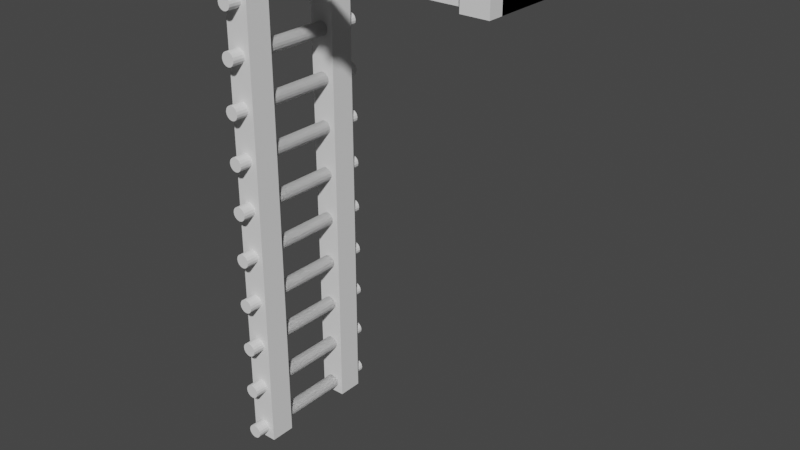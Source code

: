 # Source: staticLadder.blend  (saved by Blender 2.80.75; exported with 4.5.12 LTS)
import bpy
from mathutils import Matrix  # noqa: F401  (used for matrix-valued properties, if any)

bpy.ops.wm.read_factory_settings(use_empty=True)
scene = bpy.context.scene
scene.name = 'Scene'

# ---- collections
col_collection = bpy.data.collections.new('Collection'); scene.collection.children.link(col_collection)

# ---- world
world_world = bpy.data.worlds.new('World'); scene.world = world_world
world_world.use_nodes = True; world_world.node_tree.nodes.clear()
_N = world_world.node_tree.nodes; _L = world_world.node_tree.links
n0 = _N.new('ShaderNodeOutputWorld'); n0.name = 'World Output'; n0.location = (300, 300)
n1 = _N.new('ShaderNodeBackground'); n1.name = 'Background'; n1.location = (10, 300)
n1.inputs[0].default_value = (0.05088, 0.05088, 0.05088, 1.0)
_L.new(n1.outputs[0], n0.inputs[0])
n0.is_active_output = True
world_world.color = (0.05088, 0.05088, 0.05088)
world_world.use_sun_shadow = False
world_world.sun_shadow_jitter_overblur = 0.0

# ---- meshes
me_cube_009 = bpy.data.meshes.new('Cube.009')
me_cube_009.from_pydata([(-0.1667, 0.1492, -1.257), (-0.1971, 0.1492, 0.7146), (-0.1971, 0.2492, -1.285), (-0.1971, 0.2492, 0.7146), (-0.1276, 0.1492, -1.257), (-0.09714, 0.1492, 0.7146), (-0.09714, 0.2492, -1.285), (-0.09714, 0.2492, 0.7146), (-0.1667, 0.1492, -1.218), (-0.1667, 0.1492, -1.067), (-0.1667, 0.1492, -1.028), (-0.1667, 0.1492, -0.8764), (-0.1667, 0.1492, -0.8372), (-0.1667, 0.1492, -0.6859), (-0.1667, 0.1492, -0.6467), (-0.1667, 0.1492, -0.4954), (-0.1667, 0.1492, -0.4563), (-0.1667, 0.1492, -0.305), (-0.1667, 0.1492, -0.2658), (-0.1667, 0.1492, -0.1145), (-0.1667, 0.1492, -0.0753), (-0.1667, 0.1492, 0.076), (-0.1667, 0.1492, 0.1152), (-0.1667, 0.1492, 0.2665), (-0.1667, 0.1492, 0.3057), (-0.1667, 0.1492, 0.457), (-0.1667, 0.1492, 0.4961), (-0.1971, 0.1492, 0.6194), (-0.1971, 0.2492, 0.6194), (-0.1686, 0.2492, 0.6194), (-0.09714, 0.2492, 0.6194), (-0.09714, 0.1492, 0.6194), (-0.1276, 0.1492, 0.4961), (-0.1276, 0.1492, 0.457), (-0.1276, 0.1492, 0.3057), (-0.1276, 0.1492, 0.2665), (-0.1276, 0.1492, 0.1152), (-0.1276, 0.1492, 0.076), (-0.1276, 0.1492, -0.0753), (-0.1276, 0.1492, -0.1145), (-0.1276, 0.1492, -0.2658), (-0.1276, 0.1492, -0.305), (-0.1276, 0.1492, -0.4563), (-0.1276, 0.1492, -0.4954), (-0.1276, 0.1492, -0.6467), (-0.1276, 0.1492, -0.6859), (-0.1276, 0.1492, -0.8372), (-0.1276, 0.1492, -0.8764), (-0.1276, 0.1492, -1.028), (-0.1276, 0.1492, -1.067), (-0.1276, 0.1492, -1.218), (0.9029, 0.2492, 0.7146), (0.9029, 0.1492, 0.7146), (0.9029, 0.2492, 0.6194), (0.9029, 0.1492, 0.6194), (0.8029, 0.1492, 0.6194), (0.7029, 0.1492, 0.6194), (0.6029, 0.1492, 0.6194), (0.465, 0.1492, 0.645), (0.4407, 0.1492, 0.645), (0.2724, 0.1492, 0.6474), (0.2333, 0.1492, 0.6474), (0.07245, 0.1492, 0.6474), (0.03327, 0.1492, 0.6474), (0.03327, 0.1492, 0.6866), (0.07245, 0.1492, 0.6866), (0.2333, 0.1492, 0.6866), (0.2724, 0.1492, 0.6866), (0.4309, 0.1492, 0.6877), (0.4748, 0.1492, 0.6877), (0.6029, 0.1492, 0.7146), (0.7029, 0.1492, 0.7146), (0.8029, 0.1492, 0.7146), (0.8029, 0.2492, 0.7146), (0.9029, 0.2492, 0.7146), (0.9029, 0.1492, 0.7146), (0.8029, 0.1492, 0.7146), (0.8029, 0.2492, 0.7146), (0.9029, -0.3055, 0.7146), (0.9029, -0.3055, 0.6194), (0.8029, -0.3055, 0.7146), (0.8029, -0.3055, 0.6194), (0.6724, 0.1492, 0.6474), (0.6333, 0.1492, 0.6474), (0.6333, 0.1492, 0.6866), (0.6724, 0.1492, 0.6866), (0.7029, 0.1492, 0.6194), (0.6029, 0.1492, 0.6194), (0.6029, 0.1492, 0.7146), (0.7029, 0.1492, 0.7146), (0.4802, 0.1492, 0.664), (0.4255, 0.1492, 0.664), (0.4529, 0.1492, 0.6983), (0.4529, 0.1492, 0.6422), (0.5029, 0.1492, 0.6194), (0.4029, 0.1492, 0.6194), (0.4029, 0.1492, 0.7146), (0.5029, 0.1492, 0.7146), (0.4309, 0.1492, 0.6528), (0.4407, 0.1492, 0.6955), (0.4748, 0.1492, 0.6528), (0.465, 0.1492, 0.6955), (0.4255, 0.1492, 0.6765), (0.4802, 0.1492, 0.6765), (0.6529, 0.1492, 0.6393), (0.6529, 0.1492, 0.6947), (0.6252, 0.1492, 0.667), (0.6806, 0.1492, 0.667), (0.6423, 0.1492, 0.6414), (0.6635, 0.1492, 0.6926), (0.6273, 0.1492, 0.6776), (0.6785, 0.1492, 0.6776), (0.6635, 0.1492, 0.6414), (0.6423, 0.1492, 0.6926), (0.6273, 0.1492, 0.6564), (0.6785, 0.1492, 0.6564), (-0.09714, 0.1492, -1.19), (-0.09714, 0.1492, -1.285), (-0.1971, 0.1492, -1.285), (-0.1971, 0.1492, -1.19), (-0.1971, 0.1492, -1.095), (-0.1971, 0.1492, -0.9996), (-0.1971, 0.1492, -0.9044), (-0.1971, 0.1492, -0.8092), (-0.1971, 0.1492, -0.7139), (-0.1971, 0.1492, -0.6187), (-0.1971, 0.1492, -0.5235), (-0.1971, 0.1492, -0.4282), (-0.1971, 0.1492, -0.333), (-0.1971, 0.1492, -0.2377), (-0.1971, 0.1492, -0.1425), (-0.1971, 0.1492, -0.04727), (-0.1971, 0.1492, 0.04797), (-0.1971, 0.1492, 0.1432), (-0.1971, 0.1492, 0.2384), (-0.1971, 0.1492, 0.3337), (-0.1971, 0.1492, 0.4289), (-0.1971, 0.1492, 0.5242), (-0.09714, 0.1492, 0.5242), (-0.09714, 0.1492, 0.4289), (-0.09714, 0.1492, 0.3337), (-0.09714, 0.1492, 0.2384), (-0.09714, 0.1492, 0.1432), (-0.09714, 0.1492, 0.04797), (-0.09714, 0.1492, -0.04727), (-0.09714, 0.1492, -0.1425), (-0.09714, 0.1492, -0.2377), (-0.09714, 0.1492, -0.333), (-0.09714, 0.1492, -0.4282), (-0.09714, 0.1492, -0.5235), (-0.09714, 0.1492, -0.6187), (-0.09714, 0.1492, -0.7139), (-0.09714, 0.1492, -0.8092), (-0.09714, 0.1492, -0.9044), (-0.09714, 0.1492, -0.9996), (-0.09714, 0.1492, -1.095), (0.3029, 0.1492, 0.6194), (0.2029, 0.1492, 0.6194), (0.1029, 0.1492, 0.6194), (0.002859, 0.1492, 0.6194), (0.002859, 0.1492, 0.7146), (0.1029, 0.1492, 0.7146), (0.2029, 0.1492, 0.7146), (0.3029, 0.1492, 0.7146), (0.2529, 0.1492, 0.6393), (0.2529, 0.1492, 0.6947), (0.2252, 0.1492, 0.667), (0.2806, 0.1492, 0.667), (0.2423, 0.1492, 0.6414), (0.2635, 0.1492, 0.6926), (0.2273, 0.1492, 0.6776), (0.2785, 0.1492, 0.6776), (0.2635, 0.1492, 0.6414), (0.2423, 0.1492, 0.6926), (0.2273, 0.1492, 0.6564), (0.2785, 0.1492, 0.6564), (0.05286, 0.1492, 0.6393), (0.05286, 0.1492, 0.6947), (0.02516, 0.1492, 0.667), (0.08056, 0.1492, 0.667), (-0.1577, 0.1492, 0.5021), (0.04226, 0.1492, 0.6414), (0.06346, 0.1492, 0.6926), (0.02727, 0.1492, 0.6776), (0.07845, 0.1492, 0.6776), (0.06346, 0.1492, 0.6414), (0.04226, 0.1492, 0.6926), (0.02727, 0.1492, 0.6564), (0.07845, 0.1492, 0.6564), (-0.1577, 0.1492, 0.4509), (-0.1215, 0.1492, 0.4659), (-0.1727, 0.1492, 0.4871), (-0.1471, 0.1492, 0.5042), (-0.1471, 0.1492, 0.4488), (-0.1194, 0.1492, 0.4765), (-0.1748, 0.1492, 0.4765), (-0.1365, 0.1492, 0.5021), (-0.1365, 0.1492, 0.4509), (-0.1215, 0.1492, 0.4871), (-0.1727, 0.1492, 0.4659), (-0.1194, 0.1492, -1.238), (-0.1471, 0.1492, -1.265), (-0.1748, 0.1492, -1.238), (-0.1748, 0.1492, -1.047), (-0.1748, 0.1492, -0.8568), (-0.1748, 0.1492, -0.6663), (-0.1748, 0.1492, -0.4758), (-0.1748, 0.1492, -0.2854), (-0.1748, 0.1492, -0.09488), (-0.1748, 0.1492, 0.09559), (-0.1748, 0.1492, 0.2861), (-0.1194, 0.1492, 0.2861), (-0.1194, 0.1492, 0.09559), (-0.1194, 0.1492, -0.09488), (-0.1194, 0.1492, -0.2854), (-0.1194, 0.1492, -0.4758), (-0.1194, 0.1492, -0.6663), (-0.1194, 0.1492, -0.8568), (-0.1194, 0.1492, -1.047), (-0.1471, 0.1492, -1.21), (-0.1471, 0.1492, -1.075), (-0.1471, 0.1492, -1.02), (-0.1471, 0.1492, -0.8845), (-0.1471, 0.1492, -0.8291), (-0.1471, 0.1492, -0.694), (-0.1471, 0.1492, -0.6386), (-0.1471, 0.1492, -0.5035), (-0.1471, 0.1492, -0.4481), (-0.1471, 0.1492, -0.3131), (-0.1471, 0.1492, -0.2577), (-0.1471, 0.1492, -0.1226), (-0.1471, 0.1492, -0.06718), (-0.1471, 0.1492, 0.06789), (-0.1471, 0.1492, 0.1233), (-0.1471, 0.1492, 0.2584), (-0.1471, 0.1492, 0.3138), (-0.1215, 0.1492, -1.248), (-0.1365, 0.1492, -1.263), (-0.1727, 0.1492, -1.227), (-0.1727, 0.1492, -1.037), (-0.1727, 0.1492, -0.8462), (-0.1727, 0.1492, -0.6557), (-0.1727, 0.1492, -0.4652), (-0.1727, 0.1492, -0.2748), (-0.1727, 0.1492, -0.08428), (-0.1727, 0.1492, 0.1062), (-0.1727, 0.1492, 0.2967), (-0.1215, 0.1492, 0.2755), (-0.1215, 0.1492, 0.08499), (-0.1215, 0.1492, -0.1055), (-0.1215, 0.1492, -0.296), (-0.1215, 0.1492, -0.4864), (-0.1215, 0.1492, -0.6769), (-0.1215, 0.1492, -0.8674), (-0.1215, 0.1492, -1.058), (-0.1577, 0.1492, -1.212), (-0.1577, 0.1492, -1.073), (-0.1577, 0.1492, -1.022), (-0.1577, 0.1492, -0.8824), (-0.1577, 0.1492, -0.8312), (-0.1577, 0.1492, -0.6919), (-0.1577, 0.1492, -0.6407), (-0.1577, 0.1492, -0.5014), (-0.1577, 0.1492, -0.4502), (-0.1577, 0.1492, -0.311), (-0.1577, 0.1492, -0.2598), (-0.1577, 0.1492, -0.1205), (-0.1577, 0.1492, -0.06929), (-0.1577, 0.1492, 0.07), (-0.1577, 0.1492, 0.1212), (-0.1577, 0.1492, 0.2605), (-0.1577, 0.1492, 0.3117), (-0.1215, 0.1492, -1.227), (-0.1577, 0.1492, -1.263), (-0.1727, 0.1492, -1.248), (-0.1727, 0.1492, -1.058), (-0.1727, 0.1492, -0.8674), (-0.1727, 0.1492, -0.6769), (-0.1727, 0.1492, -0.4864), (-0.1727, 0.1492, -0.296), (-0.1727, 0.1492, -0.1055), (-0.1727, 0.1492, 0.08499), (-0.1727, 0.1492, 0.2755), (-0.1215, 0.1492, 0.2967), (-0.1215, 0.1492, 0.1062), (-0.1215, 0.1492, -0.08428), (-0.1215, 0.1492, -0.2748), (-0.1215, 0.1492, -0.4652), (-0.1215, 0.1492, -0.6557), (-0.1215, 0.1492, -0.8462), (-0.1215, 0.1492, -1.037), (-0.1365, 0.1492, -1.212), (-0.1365, 0.1492, -1.073), (-0.1365, 0.1492, -1.022), (-0.1365, 0.1492, -0.8824), (-0.1365, 0.1492, -0.8312), (-0.1365, 0.1492, -0.6919), (-0.1365, 0.1492, -0.6407), (-0.1365, 0.1492, -0.5014), (-0.1365, 0.1492, -0.4502), (-0.1365, 0.1492, -0.311), (-0.1365, 0.1492, -0.2598), (-0.1365, 0.1492, -0.1205), (-0.1365, 0.1492, -0.06929), (-0.1365, 0.1492, 0.07), (-0.1365, 0.1492, 0.1212), (-0.1365, 0.1492, 0.2605), (-0.1365, 0.1492, 0.3117), (-0.1667, -0.3008, -1.257), (-0.1276, -0.3008, -1.257), (-0.1667, -0.3008, -1.218), (-0.1667, -0.3008, -1.067), (-0.1667, -0.3008, -1.028), (-0.1667, -0.3008, -0.8764), (-0.1667, -0.3008, -0.8372), (-0.1667, -0.3008, -0.6859), (-0.1667, -0.3008, -0.6467), (-0.1667, -0.3008, -0.4954), (-0.1667, -0.3008, -0.4563), (-0.1667, -0.3008, -0.305), (-0.1667, -0.3008, -0.2658), (-0.1667, -0.3008, -0.1145), (-0.1667, -0.3008, -0.0753), (-0.1667, -0.3008, 0.076), (-0.1667, -0.3008, 0.1152), (-0.1667, -0.3008, 0.2665), (-0.1667, -0.3008, 0.3057), (-0.1667, -0.3008, 0.457), (-0.1667, -0.3008, 0.4961), (-0.1276, -0.3008, 0.4961), (-0.1276, -0.3008, 0.457), (-0.1276, -0.3008, 0.3057), (-0.1276, -0.3008, 0.2665), (-0.1276, -0.3008, 0.1152), (-0.1276, -0.3008, 0.076), (-0.1276, -0.3008, -0.0753), (-0.1276, -0.3008, -0.1145), (-0.1276, -0.3008, -0.2658), (-0.1276, -0.3008, -0.305), (-0.1276, -0.3008, -0.4563), (-0.1276, -0.3008, -0.4954), (-0.1276, -0.3008, -0.6467), (-0.1276, -0.3008, -0.6859), (-0.1276, -0.3008, -0.8372), (-0.1276, -0.3008, -0.8764), (-0.1276, -0.3008, -1.028), (-0.1276, -0.3008, -1.067), (-0.1276, -0.3008, -1.218), (0.465, -0.3008, 0.645), (0.4407, -0.3008, 0.645), (0.2724, -0.3008, 0.6474), (0.2333, -0.3008, 0.6474), (0.07245, -0.3008, 0.6474), (0.03327, -0.3008, 0.6474), (0.03327, -0.3008, 0.6866), (0.07245, -0.3008, 0.6866), (0.2333, -0.3008, 0.6866), (0.2724, -0.3008, 0.6866), (0.4309, -0.3008, 0.6877), (0.4748, -0.3008, 0.6877), (0.6724, -0.3008, 0.6474), (0.6333, -0.3008, 0.6474), (0.6333, -0.3008, 0.6866), (0.6724, -0.3008, 0.6866), (0.4802, -0.3008, 0.664), (0.4255, -0.3008, 0.664), (0.4529, -0.3008, 0.6983), (0.4529, -0.3008, 0.6422), (0.4309, -0.3008, 0.6528), (0.4407, -0.3008, 0.6955), (0.4748, -0.3008, 0.6528), (0.465, -0.3008, 0.6955), (0.4255, -0.3008, 0.6765), (0.4802, -0.3008, 0.6765), (0.6529, -0.3008, 0.6393), (0.6529, -0.3008, 0.6947), (0.6252, -0.3008, 0.667), (0.6806, -0.3008, 0.667), (0.6423, -0.3008, 0.6414), (0.6635, -0.3008, 0.6926), (0.6273, -0.3008, 0.6776), (0.6785, -0.3008, 0.6776), (0.6635, -0.3008, 0.6414), (0.6423, -0.3008, 0.6926), (0.6273, -0.3008, 0.6564), (0.6785, -0.3008, 0.6564), (0.2529, -0.3008, 0.6393), (0.2529, -0.3008, 0.6947), (0.2252, -0.3008, 0.667), (0.2806, -0.3008, 0.667), (0.2423, -0.3008, 0.6414), (0.2635, -0.3008, 0.6926), (0.2273, -0.3008, 0.6776), (0.2785, -0.3008, 0.6776), (0.2635, -0.3008, 0.6414), (0.2423, -0.3008, 0.6926), (0.2273, -0.3008, 0.6564), (0.2785, -0.3008, 0.6564), (0.05286, -0.3008, 0.6393), (0.05286, -0.3008, 0.6947), (0.02516, -0.3008, 0.667), (0.08056, -0.3008, 0.667), (-0.1577, -0.3008, 0.5021), (0.04226, -0.3008, 0.6414), (0.06346, -0.3008, 0.6926), (0.02727, -0.3008, 0.6776), (0.07845, -0.3008, 0.6776), (0.06346, -0.3008, 0.6414), (0.04226, -0.3008, 0.6926), (0.02727, -0.3008, 0.6564), (0.07845, -0.3008, 0.6564), (-0.1577, -0.3008, 0.4509), (-0.1215, -0.3008, 0.4659), (-0.1727, -0.3008, 0.4871), (-0.1471, -0.3008, 0.5042), (-0.1471, -0.3008, 0.4488), (-0.1194, -0.3008, 0.4765), (-0.1748, -0.3008, 0.4765), (-0.1365, -0.3008, 0.5021), (-0.1365, -0.3008, 0.4509), (-0.1215, -0.3008, 0.4871), (-0.1727, -0.3008, 0.4659), (-0.1194, -0.3008, -1.238), (-0.1471, -0.3008, -1.265), (-0.1748, -0.3008, -1.238), (-0.1748, -0.3008, -1.047), (-0.1748, -0.3008, -0.8568), (-0.1748, -0.3008, -0.6663), (-0.1748, -0.3008, -0.4758), (-0.1748, -0.3008, -0.2854), (-0.1748, -0.3008, -0.09488), (-0.1748, -0.3008, 0.09559), (-0.1748, -0.3008, 0.2861), (-0.1194, -0.3008, 0.2861), (-0.1194, -0.3008, 0.09559), (-0.1194, -0.3008, -0.09488), (-0.1194, -0.3008, -0.2854), (-0.1194, -0.3008, -0.4758), (-0.1194, -0.3008, -0.6663), (-0.1194, -0.3008, -0.8568), (-0.1194, -0.3008, -1.047), (-0.1471, -0.3008, -1.21), (-0.1471, -0.3008, -1.075), (-0.1471, -0.3008, -1.02), (-0.1471, -0.3008, -0.8845), (-0.1471, -0.3008, -0.8291), (-0.1471, -0.3008, -0.694), (-0.1471, -0.3008, -0.6386), (-0.1471, -0.3008, -0.5035), (-0.1471, -0.3008, -0.4481), (-0.1471, -0.3008, -0.3131), (-0.1471, -0.3008, -0.2577), (-0.1471, -0.3008, -0.1226), (-0.1471, -0.3008, -0.06718), (-0.1471, -0.3008, 0.06789), (-0.1471, -0.3008, 0.1233), (-0.1471, -0.3008, 0.2584), (-0.1471, -0.3008, 0.3138), (-0.1215, -0.3008, -1.248), (-0.1365, -0.3008, -1.263), (-0.1727, -0.3008, -1.227), (-0.1727, -0.3008, -1.037), (-0.1727, -0.3008, -0.8462), (-0.1727, -0.3008, -0.6557), (-0.1727, -0.3008, -0.4652), (-0.1727, -0.3008, -0.2748), (-0.1727, -0.3008, -0.08428), (-0.1727, -0.3008, 0.1062), (-0.1727, -0.3008, 0.2967), (-0.1215, -0.3008, 0.2755), (-0.1215, -0.3008, 0.08499), (-0.1215, -0.3008, -0.1055), (-0.1215, -0.3008, -0.296), (-0.1215, -0.3008, -0.4864), (-0.1215, -0.3008, -0.6769), (-0.1215, -0.3008, -0.8674), (-0.1215, -0.3008, -1.058), (-0.1577, -0.3008, -1.212), (-0.1577, -0.3008, -1.073), (-0.1577, -0.3008, -1.022), (-0.1577, -0.3008, -0.8824), (-0.1577, -0.3008, -0.8312), (-0.1577, -0.3008, -0.6919), (-0.1577, -0.3008, -0.6407), (-0.1577, -0.3008, -0.5014), (-0.1577, -0.3008, -0.4502), (-0.1577, -0.3008, -0.311), (-0.1577, -0.3008, -0.2598), (-0.1577, -0.3008, -0.1205), (-0.1577, -0.3008, -0.06929), (-0.1577, -0.3008, 0.07), (-0.1577, -0.3008, 0.1212), (-0.1577, -0.3008, 0.2605), (-0.1577, -0.3008, 0.3117), (-0.1215, -0.3008, -1.227), (-0.1577, -0.3008, -1.263), (-0.1727, -0.3008, -1.248), (-0.1727, -0.3008, -1.058), (-0.1727, -0.3008, -0.8674), (-0.1727, -0.3008, -0.6769), (-0.1727, -0.3008, -0.4864), (-0.1727, -0.3008, -0.296), (-0.1727, -0.3008, -0.1055), (-0.1727, -0.3008, 0.08499), (-0.1727, -0.3008, 0.2755), (-0.1215, -0.3008, 0.2967), (-0.1215, -0.3008, 0.1062), (-0.1215, -0.3008, -0.08428), (-0.1215, -0.3008, -0.2748), (-0.1215, -0.3008, -0.4652), (-0.1215, -0.3008, -0.6557), (-0.1215, -0.3008, -0.8462), (-0.1215, -0.3008, -1.037), (-0.1365, -0.3008, -1.212), (-0.1365, -0.3008, -1.073), (-0.1365, -0.3008, -1.022), (-0.1365, -0.3008, -0.8824), (-0.1365, -0.3008, -0.8312), (-0.1365, -0.3008, -0.6919), (-0.1365, -0.3008, -0.6407), (-0.1365, -0.3008, -0.5014), (-0.1365, -0.3008, -0.4502), (-0.1365, -0.3008, -0.311), (-0.1365, -0.3008, -0.2598), (-0.1365, -0.3008, -0.1205), (-0.1365, -0.3008, -0.06929), (-0.1365, -0.3008, 0.07), (-0.1365, -0.3008, 0.1212), (-0.1365, -0.3008, 0.2605), (-0.1365, -0.3008, 0.3117), (-0.1971, 0.1992, -1.285), (-0.09714, 0.1992, -1.285), (0.9029, 0.1992, 0.7146), (0.9029, 0.1992, 0.7146), (-0.09714, 0.2242, -1.285), (-0.1971, 0.2242, -1.285), (0.9029, 0.2242, 0.7146), (0.9029, 0.2242, 0.7146), (-0.1971, 0.1742, -1.285), (0.9029, 0.1742, 0.7146), (0.9029, 0.1742, 0.7146), (-0.09714, 0.1742, -1.285), (-0.1257, 0.2836, 0.7095), (-0.1257, 0.2492, 0.6194), (-0.1221, 0.2492, -1.285), (-0.1471, 0.2492, -1.285), (-0.1721, 0.2492, -1.285), (-0.1721, 0.1492, -1.285), (-0.1471, 0.1492, -1.285), (-0.1221, 0.1492, -1.285), (-0.1221, 0.1992, -1.285), (-0.1471, 0.1992, -1.285), (-0.1721, 0.1992, -1.285), (-0.1221, 0.2242, -1.285), (-0.1471, 0.2242, -1.285), (-0.1721, 0.2242, -1.285), (-0.1221, 0.1742, -1.285), (-0.1471, 0.1742, -1.285), (-0.1721, 0.1742, -1.285), (-0.1971, 0.2117, -1.285), (0.9029, 0.2117, 0.7146), (0.9029, 0.2117, 0.7146), (-0.09714, 0.2117, -1.285), (-0.1721, 0.2117, -1.285), (-0.1471, 0.2117, -1.285), (-0.1221, 0.2117, -1.285), (-0.09714, 0.1867, -1.285), (-0.1971, 0.1867, -1.285), (0.9029, 0.1867, 0.7146), (0.9029, 0.1867, 0.7146), (-0.1721, 0.1867, -1.285), (-0.1471, 0.1867, -1.285), (-0.1221, 0.1867, -1.285), (-0.1971, 0.1778, 0.7146), (-0.1971, 0.2207, 0.7146), (-0.1971, 0.1778, 0.6194), (-0.1971, 0.2207, 0.6194), (-0.2183, 0.1778, 0.7146), (-0.2183, 0.2207, 0.7146), (-0.2183, 0.1778, 0.6194), (-0.2183, 0.2207, 0.6194), (-0.1971, 0.1778, 0.7146), (-0.1971, 0.2207, 0.7146), (-0.1971, 0.2492, 0.7146), (-0.1971, 0.2207, 0.7146), (-0.1971, 0.2492, 0.7146), (-0.1971, 0.2492, 0.6194), (-0.1971, 0.2207, 0.7146), (-0.1971, 0.2207, 0.6194), (-0.1971, 0.1492, 0.7146), (-0.1971, 0.2492, 0.7146), (-0.1686, 0.2836, 0.6194), (-0.1971, 0.1778, 0.7146), (-0.09714, 0.2492, 0.7146), (-0.09714, 0.1492, 0.7146), (-0.1971, 0.1492, 0.7146), (-0.1971, 0.1778, 0.7146), (-0.1971, 0.2207, 0.7146), (-0.1971, 0.2492, 0.7146), (-0.1971, 0.1778, 0.7146), (-0.1971, 0.1778, 0.7146), (-0.09714, 0.1492, 0.7146), (-0.09714, 0.2492, 0.7146), (-0.09714, 0.1492, 0.7146), (-0.1971, 0.1492, 0.7146), (-0.1971, 0.2492, 0.7146), (-0.1971, 0.1778, 0.7146), (-0.09714, 0.2492, 0.7146), (-0.09714, 0.2492, 0.7146), (-0.09714, 0.1492, 0.7146), (-0.1971, 0.1492, 0.7146), (-0.1971, 0.2492, 0.7146), (-0.09714, 0.1492, 0.6194), (-0.09714, 0.1492, 0.7146), (-0.1971, 0.1492, 0.7146), (-0.1971, 0.1492, 0.6194), (-0.1686, 0.2836, 0.7095), (-0.1257, 0.2492, 0.7095), (-0.1686, 0.2492, 0.7095), (-0.1257, 0.2836, 0.6194), (-0.09714, 0.0, 0.6194), (-0.1971, 0.0, 0.6194), (-0.09714, 0.0, 0.7146), (-0.1971, 0.0, 0.7146)], [(7, 77), (97, 76), (598, 590), (584, 582), (598, 605), (590, 585), (593, 602), (593, 7), (605, 611), (611, 583), (7, 607), (602, 608), (597, 584), (607, 609)], [(575, 573, 577, 579), (556, 541, 117, 549), (116, 155, 120, 119), (154, 153, 122, 121), (152, 151, 124, 123), (150, 149, 126, 125), (148, 147, 128, 127), (146, 145, 130, 129), (144, 143, 132, 131), (142, 141, 134, 133), (140, 139, 136, 135), (72, 52, 75, 76), (5, 31, 159, 160), (161, 158, 157, 162), (163, 156, 95, 96), (97, 94, 57, 70), (56, 71, 89, 86), (7, 73, 51, 53, 30), (51, 73, 77, 74), (536, 51, 74, 537), (80, 81, 79, 78), (52, 72, 80, 78), (55, 54, 79, 81), (57, 56, 86, 87), (70, 57, 87, 88), (71, 70, 88, 89), (82, 112, 104, 108, 83, 87, 86), (84, 113, 105, 109, 85, 89, 88), (83, 114, 106, 110, 84, 88, 87), (85, 111, 107, 115, 82, 86, 89), (58, 93, 59, 95, 94), (68, 99, 92, 101, 69, 97, 96), (59, 98, 91, 102, 68, 96, 95), (69, 103, 90, 100, 58, 94, 97), (50, 272, 200, 236, 4, 117, 116), (4, 237, 201, 273, 0, 118, 547, 548, 549, 117), (0, 274, 202, 238, 8, 119, 118), (9, 275, 203, 239, 10, 121, 120), (11, 276, 204, 240, 12, 123, 122), (13, 277, 205, 241, 14, 125, 124), (15, 278, 206, 242, 16, 127, 126), (17, 279, 207, 243, 18, 129, 128), (19, 280, 208, 244, 20, 131, 130), (21, 281, 209, 245, 22, 133, 132), (23, 282, 210, 246, 24, 135, 134), (25, 199, 195, 191, 26, 137, 136), (32, 198, 194, 190, 33, 139, 138), (34, 283, 211, 247, 35, 141, 140), (36, 284, 212, 248, 37, 143, 142), (38, 285, 213, 249, 39, 145, 144), (40, 286, 214, 250, 41, 147, 146), (42, 287, 215, 251, 43, 149, 148), (44, 288, 216, 252, 45, 151, 150), (46, 289, 217, 253, 47, 153, 152), (48, 290, 218, 254, 49, 155, 154), (8, 255, 219, 291, 50, 116, 119), (49, 292, 220, 256, 9, 120, 155), (10, 257, 221, 293, 48, 154, 121), (47, 294, 222, 258, 11, 122, 153), (12, 259, 223, 295, 46, 152, 123), (45, 296, 224, 260, 13, 124, 151), (14, 261, 225, 297, 44, 150, 125), (43, 298, 226, 262, 15, 126, 149), (16, 263, 227, 299, 42, 148, 127), (41, 300, 228, 264, 17, 128, 147), (18, 265, 229, 301, 40, 146, 129), (39, 302, 230, 266, 19, 130, 145), (20, 267, 231, 303, 38, 144, 131), (37, 304, 232, 268, 21, 132, 143), (22, 269, 233, 305, 36, 142, 133), (35, 306, 234, 270, 23, 134, 141), (24, 271, 235, 307, 34, 140, 135), (33, 197, 193, 189, 25, 136, 139), (26, 180, 192, 196, 32, 138, 137), (60, 172, 164, 168, 61, 157, 156), (62, 185, 176, 181, 63, 159, 158), (64, 186, 177, 182, 65, 161, 160), (66, 173, 165, 169, 67, 163, 162), (63, 187, 178, 183, 64, 160, 159), (65, 184, 179, 188, 62, 158, 161), (61, 174, 166, 170, 66, 162, 157), (67, 171, 167, 175, 60, 156, 163), (176, 185, 407, 398), (280, 19, 321, 502), (10, 239, 461, 312), (60, 175, 397, 350), (279, 17, 319, 501), (8, 238, 460, 310), (174, 61, 351, 396), (278, 15, 317, 500), (237, 4, 309, 459), (173, 66, 356, 395), (277, 13, 315, 499), (4, 236, 458, 309), (172, 60, 350, 394), (276, 11, 313, 498), (468, 432, 504, 325, 492, 456, 528, 332, 469, 433, 505, 331, 529, 457, 493, 326), (378, 374, 382, 360, 385, 377, 381, 363, 379, 375, 383, 362, 380, 376, 384, 361), (358, 372, 365, 368, 349, 367, 348, 370, 364, 373, 359, 371, 366, 369), (458, 422, 494, 347, 513, 441, 477, 310, 460, 424, 496, 308, 495, 423, 459, 309), (461, 425, 497, 311, 478, 442, 514, 346, 476, 440, 512, 345, 515, 443, 479, 312), (462, 426, 498, 313, 480, 444, 516, 344, 475, 439, 511, 343, 517, 445, 481, 314), (463, 427, 499, 315, 482, 446, 518, 342, 474, 438, 510, 341, 519, 447, 483, 316), (464, 428, 500, 317, 484, 448, 520, 340, 473, 437, 509, 339, 521, 449, 485, 318), (465, 429, 501, 319, 486, 450, 522, 338, 472, 436, 508, 337, 523, 451, 487, 320), (466, 430, 502, 321, 488, 452, 524, 336, 471, 435, 507, 335, 525, 453, 489, 322), (467, 431, 503, 323, 490, 454, 526, 334, 470, 434, 506, 333, 527, 455, 491, 324), (413, 417, 421, 327, 411, 415, 419, 330, 412, 416, 420, 329, 418, 414, 402, 328), (390, 386, 394, 350, 397, 389, 393, 357, 391, 387, 395, 356, 392, 388, 396, 351), (403, 398, 407, 352, 410, 401, 406, 355, 404, 399, 408, 354, 405, 400, 409, 353), (12, 240, 462, 314), (281, 21, 323, 503), (177, 186, 408, 399), (14, 241, 463, 316), (282, 23, 325, 504), (178, 187, 409, 400), (16, 242, 464, 318), (283, 34, 331, 505), (188, 179, 401, 410), (18, 243, 465, 320), (284, 36, 333, 506), (199, 25, 327, 421), (20, 244, 466, 322), (285, 38, 335, 507), (181, 176, 398, 403), (22, 245, 467, 324), (286, 40, 337, 508), (182, 177, 399, 404), (24, 246, 468, 326), (287, 42, 339, 509), (183, 178, 400, 405), (26, 191, 413, 328), (288, 44, 341, 510), (179, 184, 406, 401), (33, 190, 412, 330), (289, 46, 343, 511), (185, 62, 352, 407), (35, 247, 469, 332), (290, 48, 345, 512), (186, 64, 354, 408), (37, 248, 470, 334), (50, 291, 513, 347), (187, 63, 353, 409), (39, 249, 471, 336), (292, 49, 346, 514), (62, 188, 410, 352), (41, 250, 472, 338), (48, 293, 515, 345), (32, 196, 418, 329), (43, 251, 473, 340), (294, 47, 344, 516), (189, 193, 415, 411), (45, 252, 474, 342), (46, 295, 517, 343), (190, 194, 416, 412), (47, 253, 475, 344), (296, 45, 342, 518), (196, 192, 414, 418), (49, 254, 476, 346), (44, 297, 519, 341), (192, 180, 402, 414), (255, 8, 310, 477), (298, 43, 340, 520), (193, 197, 419, 415), (9, 256, 478, 311), (42, 299, 521, 339), (198, 32, 329, 420), (257, 10, 312, 479), (300, 41, 338, 522), (194, 198, 420, 416), (11, 258, 480, 313), (40, 301, 523, 337), (191, 195, 417, 413), (259, 12, 314, 481), (302, 39, 336, 524), (197, 33, 330, 419), (13, 260, 482, 315), (38, 303, 525, 335), (195, 199, 421, 417), (261, 14, 316, 483), (304, 37, 334, 526), (200, 272, 494, 422), (15, 262, 484, 317), (36, 305, 527, 333), (273, 201, 423, 495), (263, 16, 318, 485), (306, 35, 332, 528), (202, 274, 496, 424), (17, 264, 486, 319), (34, 307, 529, 331), (203, 275, 497, 425), (265, 18, 320, 487), (204, 276, 498, 426), (19, 266, 488, 321), (205, 277, 499, 427), (267, 20, 322, 489), (206, 278, 500, 428), (21, 268, 490, 323), (207, 279, 501, 429), (269, 22, 324, 491), (208, 280, 502, 430), (23, 270, 492, 325), (209, 281, 503, 431), (271, 24, 326, 493), (210, 282, 504, 432), (25, 189, 411, 327), (211, 283, 505, 433), (180, 26, 328, 402), (212, 284, 506, 434), (61, 168, 390, 351), (213, 285, 507, 435), (63, 181, 403, 353), (214, 286, 508, 436), (65, 182, 404, 355), (215, 287, 509, 437), (67, 169, 391, 357), (216, 288, 510, 438), (64, 183, 405, 354), (217, 289, 511, 439), (184, 65, 355, 406), (218, 290, 512, 440), (66, 170, 392, 356), (291, 219, 441, 513), (171, 67, 357, 393), (220, 292, 514, 442), (293, 221, 443, 515), (222, 294, 516, 444), (295, 223, 445, 517), (224, 296, 518, 446), (297, 225, 447, 519), (226, 298, 520, 448), (299, 227, 449, 521), (228, 300, 522, 450), (301, 229, 451, 523), (230, 302, 524, 452), (303, 231, 453, 525), (232, 304, 526, 454), (305, 233, 455, 527), (234, 306, 528, 456), (307, 235, 457, 529), (236, 200, 422, 458), (201, 237, 459, 423), (238, 202, 424, 460), (83, 108, 378, 361), (239, 203, 425, 461), (85, 109, 379, 363), (240, 204, 426, 462), (84, 110, 380, 362), (241, 205, 427, 463), (111, 85, 363, 381), (242, 206, 428, 464), (243, 207, 429, 465), (244, 208, 430, 466), (245, 209, 431, 467), (246, 210, 432, 468), (91, 98, 368, 365), (247, 211, 433, 469), (92, 99, 369, 366), (248, 212, 434, 470), (93, 58, 348, 367), (249, 213, 435, 471), (100, 90, 364, 370), (250, 214, 436, 472), (59, 93, 367, 349), (251, 215, 437, 473), (69, 101, 371, 359), (252, 216, 438, 474), (68, 102, 372, 358), (253, 217, 439, 475), (103, 69, 359, 373), (254, 218, 440, 476), (219, 255, 477, 441), (256, 220, 442, 478), (221, 257, 479, 443), (258, 222, 444, 480), (98, 59, 349, 368), (223, 259, 481, 445), (99, 68, 358, 369), (260, 224, 446, 482), (58, 100, 370, 348), (225, 261, 483, 447), (101, 92, 366, 371), (262, 226, 448, 484), (102, 91, 365, 372), (227, 263, 485, 449), (90, 103, 373, 364), (264, 228, 450, 486), (104, 112, 382, 374), (229, 265, 487, 451), (105, 113, 383, 375), (266, 230, 452, 488), (106, 114, 384, 376), (231, 267, 489, 453), (115, 107, 377, 385), (268, 232, 454, 490), (164, 172, 394, 386), (108, 104, 374, 378), (233, 269, 491, 455), (165, 173, 395, 387), (109, 105, 375, 379), (270, 234, 456, 492), (166, 174, 396, 388), (110, 106, 376, 380), (235, 271, 493, 457), (175, 167, 389, 397), (107, 111, 381, 377), (272, 50, 347, 494), (168, 164, 386, 390), (112, 82, 360, 382), (0, 273, 495, 308), (169, 165, 387, 391), (113, 84, 362, 383), (274, 0, 308, 496), (170, 166, 388, 392), (114, 83, 361, 384), (275, 9, 311, 497), (167, 171, 393, 389), (82, 115, 385, 360), (568, 532, 533, 569), (565, 562, 531, 550), (544, 6, 534, 553), (560, 536, 537, 561), (30, 53, 54, 55, 56, 57, 94, 95, 156, 157, 158, 159, 31), (29, 618, 616, 591), (27, 28, 2, 535, 559, 530, 567, 538, 118, 119, 120, 121, 122, 123, 124, 125, 126, 127, 128, 129, 130, 131, 132, 133, 134, 135, 136, 137), (71, 56, 55, 81, 80, 72), (52, 539, 540, 75), (572, 566, 541, 556), (567, 570, 558, 538), (570, 571, 557, 558), (571, 572, 556, 557), (2, 546, 555, 535), (546, 545, 554, 555), (545, 544, 553, 554), (559, 563, 552, 530), (563, 564, 551, 552), (564, 565, 550, 551), (2, 28, 29, 543, 30, 6, 544, 545, 546), (538, 558, 547, 118), (558, 557, 548, 547), (557, 556, 549, 548), (554, 553, 565, 564), (555, 554, 564, 563), (535, 555, 563, 559), (578, 580, 579, 577), (532, 560, 561, 533), (553, 534, 562, 565), (551, 550, 572, 571), (552, 551, 571, 570), (530, 552, 570, 567), (550, 531, 566, 572), (575, 579, 580, 576), (539, 568, 569, 540), (573, 574, 578, 577), (574, 576, 580, 578), (52, 78, 79, 54, 53, 51, 536, 560, 532, 568, 539), (576, 574, 587, 588), (3, 28, 586, 585), (574, 3, 585, 587), (610, 609, 603, 594, 5, 1, 595, 604), (596, 581, 592, 600), (609, 610, 589, 601), (600, 592, 599, 606), (74, 607, 583, 610, 609, 75), (27, 31, 612, 615), (612, 613, 622, 620), (31, 609, 613, 612), (621, 620, 622, 623), (609, 1, 614, 613), (1, 27, 615, 614), (575, 27, 1, 573), (607, 617, 618, 583), (137, 138, 31, 27), (30, 31, 117, 6), (543, 617, 607, 30), (618, 29, 586, 583), (619, 591, 616, 542), (584, 583, 586, 588), (617, 543, 619, 542), (613, 614, 623, 622), (615, 612, 620, 621), (614, 615, 621, 623), (618, 617, 542, 616), (543, 29, 591, 619)])
_uv = me_cube_009.uv_layers.new(name='UVMap')
_uv.uv.foreach_set('vector', [0.6131, 0.07143, 0.625, 0.07143, 0.625, 0.07143, 0.6131, 0.07143, 0.3125, 0.6875, 0.375, 0.6875, 0.375, 0.75, 0.3125, 0.75, 0.3869, 0.75, 0.3988, 0.75, 0.3988, 1.0, 0.3869, 1.0, 0.4107, 0.75, 0.4226, 0.75, 0.4226, 1.0, 0.4107, 1.0, 0.4345, 0.75, 0.4464, 0.75, 0.4464, 1.0, 0.4345, 1.0, 0.4583, 0.75, 0.4702, 0.75, 0.4702, 1.0, 0.4583, 1.0, 0.4821, 0.75, 0.494, 0.75, 0.494, 1.0, 0.4821, 1.0, 0.506, 0.75, 0.5179, 0.75, 0.5179, 1.0, 0.506, 1.0, 0.5298, 0.75, 0.5417, 0.75, 0.5417, 1.0, 0.5298, 1.0, 0.5536, 0.75, 0.5655, 0.75, 0.5655, 1.0, 0.5536, 1.0, 0.5774, 0.75, 0.5893, 0.75, 0.5893, 1.0, 0.5774, 1.0, 0.625, 0.75, 0.625, 0.75, 0.625, 0.75, 0.625, 0.75, 0.625, 0.75, 0.6131, 0.75, 0.6131, 0.75, 0.625, 0.75, 0.625, 0.75, 0.6131, 0.75, 0.6131, 0.75, 0.625, 0.75, 0.625, 0.75, 0.6131, 0.75, 0.6131, 0.75, 0.625, 0.75, 0.625, 0.75, 0.6131, 0.75, 0.6131, 0.75, 0.625, 0.75, 0.6131, 0.75, 0.6131, 0.75, 0.6131, 0.75, 0.6131, 0.75, 0.625, 0.5, 0.625, 0.5, 0.625, 0.5, 0.6131, 0.5, 0.6131, 0.5, 0.625, 0.5, 0.625, 0.5, 0.625, 0.5, 0.625, 0.5, 0.625, 0.5625, 0.625, 0.5, 0.625, 0.5, 0.625, 0.5625, 0.625, 0.75, 0.6131, 0.75, 0.6131, 0.75, 0.625, 0.75, 0.625, 0.75, 0.625, 0.75, 0.625, 0.75, 0.625, 0.75, 0.6131, 0.75, 0.6131, 0.75, 0.6131, 0.75, 0.6131, 0.75, 0.6131, 0.75, 0.6131, 0.75, 0.6131, 0.75, 0.6131, 0.75, 0.625, 0.75, 0.625, 0.75, 0.625, 0.75, 0.625, 0.75, 0.625, 0.75, 0.625, 0.75, 0.625, 0.75, 0.625, 0.75, 0.6162, 0.75, 0.6162, 0.75, 0.6162, 0.75, 0.6162, 0.75, 0.6162, 0.75, 0.6131, 0.75, 0.6131, 0.75, 0.6219, 0.75, 0.6219, 0.75, 0.6219, 0.75, 0.6219, 0.75, 0.6219, 0.75, 0.625, 0.75, 0.625, 0.75, 0.6162, 0.75, 0.6176, 0.75, 0.619, 0.75, 0.6205, 0.75, 0.6219, 0.75, 0.625, 0.75, 0.6131, 0.75, 0.6219, 0.75, 0.6205, 0.75, 0.619, 0.75, 0.6176, 0.75, 0.6162, 0.75, 0.6131, 0.75, 0.625, 0.75, 0.6162, 0.75, 0.6162, 0.75, 0.6162, 0.75, 0.6131, 0.75, 0.6131, 0.75, 0.6219, 0.75, 0.6219, 0.75, 0.6219, 0.75, 0.6219, 0.75, 0.6219, 0.75, 0.625, 0.75, 0.625, 0.75, 0.6162, 0.75, 0.6176, 0.75, 0.619, 0.75, 0.6205, 0.75, 0.6219, 0.75, 0.625, 0.75, 0.6131, 0.75, 0.6219, 0.75, 0.6205, 0.75, 0.619, 0.75, 0.6176, 0.75, 0.6162, 0.75, 0.6131, 0.75, 0.625, 0.75, 0.3838, 0.8125, 0.3824, 0.8125, 0.381, 0.8125, 0.3795, 0.8125, 0.3781, 0.8125, 0.375, 0.75, 0.3869, 0.75, 0.3781, 0.8125, 0.3781, 0.8437, 0.3781, 0.875, 0.3781, 0.9062, 0.3781, 0.9375, 0.375, 1.0, 0.375, 0.9375, 0.375, 0.875, 0.375, 0.8125, 0.375, 0.75, 0.3781, 0.9375, 0.3795, 0.9375, 0.381, 0.9375, 0.3824, 0.9375, 0.3838, 0.9375, 0.3869, 1.0, 0.375, 1.0, 0.4019, 0.9375, 0.4033, 0.9375, 0.4048, 0.9375, 0.4062, 0.9375, 0.4076, 0.9375, 0.4107, 1.0, 0.3988, 1.0, 0.4257, 0.9375, 0.4272, 0.9375, 0.4286, 0.9375, 0.43, 0.9375, 0.4314, 0.9375, 0.4345, 1.0, 0.4226, 1.0, 0.4496, 0.9375, 0.451, 0.9375, 0.4524, 0.9375, 0.4538, 0.9375, 0.4552, 0.9375, 0.4583, 1.0, 0.4464, 1.0, 0.4734, 0.9375, 0.4748, 0.9375, 0.4762, 0.9375, 0.4776, 0.9375, 0.479, 0.9375, 0.4821, 1.0, 0.4702, 1.0, 0.4972, 0.9375, 0.4986, 0.9375, 0.5, 0.9375, 0.5014, 0.9375, 0.5028, 0.9375, 0.506, 1.0, 0.494, 1.0, 0.521, 0.9375, 0.5224, 0.9375, 0.5238, 0.9375, 0.5252, 0.9375, 0.5266, 0.9375, 0.5298, 1.0, 0.5179, 1.0, 0.5448, 0.9375, 0.5462, 0.9375, 0.5476, 0.9375, 0.549, 0.9375, 0.5504, 0.9375, 0.5536, 1.0, 0.5417, 1.0, 0.5686, 0.9375, 0.57, 0.9375, 0.5714, 0.9375, 0.5728, 0.9375, 0.5743, 0.9375, 0.5774, 1.0, 0.5655, 1.0, 0.5924, 0.9375, 0.5938, 0.9375, 0.5952, 0.9375, 0.5967, 0.9375, 0.5981, 0.9375, 0.6012, 1.0, 0.5893, 1.0, 0.5981, 0.8125, 0.5967, 0.8125, 0.5952, 0.8125, 0.5938, 0.8125, 0.5924, 0.8125, 0.5893, 0.75, 0.6012, 0.75, 0.5743, 0.8125, 0.5728, 0.8125, 0.5714, 0.8125, 0.57, 0.8125, 0.5686, 0.8125, 0.5655, 0.75, 0.5774, 0.75, 0.5504, 0.8125, 0.549, 0.8125, 0.5476, 0.8125, 0.5462, 0.8125, 0.5448, 0.8125, 0.5417, 0.75, 0.5536, 0.75, 0.5266, 0.8125, 0.5252, 0.8125, 0.5238, 0.8125, 0.5224, 0.8125, 0.521, 0.8125, 0.5179, 0.75, 0.5298, 0.75, 0.5028, 0.8125, 0.5014, 0.8125, 0.5, 0.8125, 0.4986, 0.8125, 0.4972, 0.8125, 0.494, 0.75, 0.506, 0.75, 0.479, 0.8125, 0.4776, 0.8125, 0.4762, 0.8125, 0.4748, 0.8125, 0.4734, 0.8125, 0.4702, 0.75, 0.4821, 0.75, 0.4552, 0.8125, 0.4538, 0.8125, 0.4524, 0.8125, 0.451, 0.8125, 0.4496, 0.8125, 0.4464, 0.75, 0.4583, 0.75, 0.4314, 0.8125, 0.43, 0.8125, 0.4286, 0.8125, 0.4272, 0.8125, 0.4257, 0.8125, 0.4226, 0.75, 0.4345, 0.75, 0.4076, 0.8125, 0.4062, 0.8125, 0.4048, 0.8125, 0.4033, 0.8125, 0.4019, 0.8125, 0.3988, 0.75, 0.4107, 0.75, 0.3838, 0.9375, 0.3838, 0.9062, 0.3838, 0.875, 0.3838, 0.8438, 0.3838, 0.8125, 0.3869, 0.75, 0.3869, 1.0, 0.4019, 0.8125, 0.4019, 0.8437, 0.4019, 0.875, 0.4019, 0.9062, 0.4019, 0.9375, 0.3988, 1.0, 0.3988, 0.75, 0.4076, 0.9375, 0.4076, 0.9062, 0.4076, 0.875, 0.4076, 0.8438, 0.4076, 0.8125, 0.4107, 0.75, 0.4107, 1.0, 0.4257, 0.8125, 0.4257, 0.8437, 0.4257, 0.875, 0.4257, 0.9062, 0.4257, 0.9375, 0.4226, 1.0, 0.4226, 0.75, 0.4314, 0.9375, 0.4314, 0.9062, 0.4314, 0.875, 0.4314, 0.8438, 0.4314, 0.8125, 0.4345, 0.75, 0.4345, 1.0, 0.4496, 0.8125, 0.4496, 0.8438, 0.4496, 0.875, 0.4496, 0.9062, 0.4496, 0.9375, 0.4464, 1.0, 0.4464, 0.75, 0.4552, 0.9375, 0.4552, 0.9062, 0.4552, 0.875, 0.4552, 0.8438, 0.4552, 0.8125, 0.4583, 0.75, 0.4583, 1.0, 0.4734, 0.8125, 0.4734, 0.8437, 0.4734, 0.875, 0.4734, 0.9062, 0.4734, 0.9375, 0.4702, 1.0, 0.4702, 0.75, 0.479, 0.9375, 0.479, 0.9062, 0.479, 0.875, 0.479, 0.8438, 0.479, 0.8125, 0.4821, 0.75, 0.4821, 1.0, 0.4972, 0.8125, 0.4972, 0.8437, 0.4972, 0.875, 0.4972, 0.9062, 0.4972, 0.9375, 0.494, 1.0, 0.494, 0.75, 0.5028, 0.9375, 0.5028, 0.9062, 0.5028, 0.875, 0.5028, 0.8438, 0.5028, 0.8125, 0.506, 0.75, 0.506, 1.0, 0.521, 0.8125, 0.521, 0.8437, 0.521, 0.875, 0.521, 0.9062, 0.521, 0.9375, 0.5179, 1.0, 0.5179, 0.75, 0.5266, 0.9375, 0.5266, 0.9062, 0.5266, 0.875, 0.5266, 0.8438, 0.5266, 0.8125, 0.5298, 0.75, 0.5298, 1.0, 0.5448, 0.8125, 0.5448, 0.8438, 0.5448, 0.875, 0.5448, 0.9062, 0.5448, 0.9375, 0.5417, 1.0, 0.5417, 0.75, 0.5504, 0.9375, 0.5504, 0.9062, 0.5504, 0.875, 0.5504, 0.8438, 0.5504, 0.8125, 0.5536, 0.75, 0.5536, 1.0, 0.5686, 0.8125, 0.5686, 0.8437, 0.5686, 0.875, 0.5686, 0.9062, 0.5686, 0.9375, 0.5655, 1.0, 0.5655, 0.75, 0.5743, 0.9375, 0.5743, 0.9062, 0.5743, 0.875, 0.5743, 0.8438, 0.5743, 0.8125, 0.5774, 0.75, 0.5774, 1.0, 0.5924, 0.8125, 0.5924, 0.8437, 0.5924, 0.875, 0.5924, 0.9062, 0.5924, 0.9375, 0.5893, 1.0, 0.5893, 0.75, 0.5981, 0.9375, 0.5981, 0.9062, 0.5981, 0.875, 0.5981, 0.8438, 0.5981, 0.8125, 0.6012, 0.75, 0.6012, 1.0, 0.6162, 0.75, 0.6162, 0.75, 0.6162, 0.75, 0.6162, 0.75, 0.6162, 0.75, 0.6131, 0.75, 0.6131, 0.75, 0.6162, 0.75, 0.6162, 0.75, 0.6162, 0.75, 0.6162, 0.75, 0.6162, 0.75, 0.6131, 0.75, 0.6131, 0.75, 0.6219, 0.75, 0.6219, 0.75, 0.6219, 0.75, 0.6219, 0.75, 0.6219, 0.75, 0.625, 0.75, 0.625, 0.75, 0.6219, 0.75, 0.6219, 0.75, 0.6219, 0.75, 0.6219, 0.75, 0.6219, 0.75, 0.625, 0.75, 0.625, 0.75, 0.6162, 0.75, 0.6176, 0.75, 0.619, 0.75, 0.6205, 0.75, 0.6219, 0.75, 0.625, 0.75, 0.6131, 0.75, 0.6219, 0.75, 0.6205, 0.75, 0.619, 0.75, 0.6176, 0.75, 0.6162, 0.75, 0.6131, 0.75, 0.625, 0.75, 0.6162, 0.75, 0.6176, 0.75, 0.619, 0.75, 0.6205, 0.75, 0.6219, 0.75, 0.625, 0.75, 0.6131, 0.75, 0.6219, 0.75, 0.6205, 0.75, 0.619, 0.75, 0.6176, 0.75, 0.6162, 0.75, 0.6131, 0.75, 0.625, 0.75, 0.6162, 0.75, 0.6162, 0.75, 0.6162, 0.75, 0.6162, 0.75, 0.5224, 0.9375, 0.521, 0.9375, 0.521, 0.9375, 0.5224, 0.9375, 0.4076, 0.9375, 0.4062, 0.9375, 0.4062, 0.9375, 0.4076, 0.9375, 0.6162, 0.75, 0.6176, 0.75, 0.6176, 0.75, 0.6162, 0.75, 0.4986, 0.9375, 0.4972, 0.9375, 0.4972, 0.9375, 0.4986, 0.9375, 0.3838, 0.9375, 0.3824, 0.9375, 0.3824, 0.9375, 0.3838, 0.9375, 0.6176, 0.75, 0.6162, 0.75, 0.6162, 0.75, 0.6176, 0.75, 0.4748, 0.9375, 0.4734, 0.9375, 0.4734, 0.9375, 0.4748, 0.9375, 0.3781, 0.8437, 0.3781, 0.8125, 0.3781, 0.8125, 0.3781, 0.8437, 0.6219, 0.75, 0.6219, 0.75, 0.6219, 0.75, 0.6219, 0.75, 0.451, 0.9375, 0.4496, 0.9375, 0.4496, 0.9375, 0.451, 0.9375, 0.3781, 0.8125, 0.3795, 0.8125, 0.3795, 0.8125, 0.3781, 0.8125, 0.6162, 0.75, 0.6162, 0.75, 0.6162, 0.75, 0.6162, 0.75, 0.4272, 0.9375, 0.4257, 0.9375, 0.4257, 0.9375, 0.4272, 0.9375, 0.5728, 0.9375, 0.5714, 0.9375, 0.57, 0.9375, 0.5686, 0.9375, 0.5686, 0.9062, 0.5686, 0.875, 0.5686, 0.8437, 0.5686, 0.8125, 0.57, 0.8125, 0.5714, 0.8125, 0.5728, 0.8125, 0.5743, 0.8125, 0.5743, 0.8438, 0.5743, 0.875, 0.5743, 0.9062, 0.5743, 0.9375, 0.6162, 0.75, 0.6162, 0.75, 0.6162, 0.75, 0.6162, 0.75, 0.6176, 0.75, 0.619, 0.75, 0.6205, 0.75, 0.6219, 0.75, 0.6219, 0.75, 0.6219, 0.75, 0.6219, 0.75, 0.6219, 0.75, 0.6205, 0.75, 0.619, 0.75, 0.6176, 0.75, 0.6162, 0.75, 0.6219, 0.75, 0.6205, 0.75, 0.619, 0.75, 0.6176, 0.75, 0.6162, 0.75, 0.6162, 0.75, 0.6162, 0.75, 0.6176, 0.75, 0.619, 0.75, 0.6205, 0.75, 0.6219, 0.75, 0.6219, 0.75, 0.6219, 0.75, 0.6219, 0.75, 0.3795, 0.8125, 0.381, 0.8125, 0.3824, 0.8125, 0.3838, 0.8125, 0.3838, 0.8438, 0.3838, 0.875, 0.3838, 0.9062, 0.3838, 0.9375, 0.3824, 0.9375, 0.381, 0.9375, 0.3795, 0.9375, 0.3781, 0.9375, 0.3781, 0.9062, 0.3781, 0.875, 0.3781, 0.8437, 0.3781, 0.8125, 0.4062, 0.9375, 0.4048, 0.9375, 0.4033, 0.9375, 0.4019, 0.9375, 0.4019, 0.9062, 0.4019, 0.875, 0.4019, 0.8437, 0.4019, 0.8125, 0.4033, 0.8125, 0.4048, 0.8125, 0.4062, 0.8125, 0.4076, 0.8125, 0.4076, 0.8438, 0.4076, 0.875, 0.4076, 0.9062, 0.4076, 0.9375, 0.43, 0.9375, 0.4286, 0.9375, 0.4272, 0.9375, 0.4257, 0.9375, 0.4257, 0.9062, 0.4257, 0.875, 0.4257, 0.8437, 0.4257, 0.8125, 0.4272, 0.8125, 0.4286, 0.8125, 0.43, 0.8125, 0.4314, 0.8125, 0.4314, 0.8438, 0.4314, 0.875, 0.4314, 0.9062, 0.4314, 0.9375, 0.4538, 0.9375, 0.4524, 0.9375, 0.451, 0.9375, 0.4496, 0.9375, 0.4496, 0.9062, 0.4496, 0.875, 0.4496, 0.8438, 0.4496, 0.8125, 0.451, 0.8125, 0.4524, 0.8125, 0.4538, 0.8125, 0.4552, 0.8125, 0.4552, 0.8438, 0.4552, 0.875, 0.4552, 0.9062, 0.4552, 0.9375, 0.4776, 0.9375, 0.4762, 0.9375, 0.4748, 0.9375, 0.4734, 0.9375, 0.4734, 0.9062, 0.4734, 0.875, 0.4734, 0.8437, 0.4734, 0.8125, 0.4748, 0.8125, 0.4762, 0.8125, 0.4776, 0.8125, 0.479, 0.8125, 0.479, 0.8438, 0.479, 0.875, 0.479, 0.9062, 0.479, 0.9375, 0.5014, 0.9375, 0.5, 0.9375, 0.4986, 0.9375, 0.4972, 0.9375, 0.4972, 0.9062, 0.4972, 0.875, 0.4972, 0.8437, 0.4972, 0.8125, 0.4986, 0.8125, 0.5, 0.8125, 0.5014, 0.8125, 0.5028, 0.8125, 0.5028, 0.8438, 0.5028, 0.875, 0.5028, 0.9062, 0.5028, 0.9375, 0.5252, 0.9375, 0.5238, 0.9375, 0.5224, 0.9375, 0.521, 0.9375, 0.521, 0.9062, 0.521, 0.875, 0.521, 0.8437, 0.521, 0.8125, 0.5224, 0.8125, 0.5238, 0.8125, 0.5252, 0.8125, 0.5266, 0.8125, 0.5266, 0.8438, 0.5266, 0.875, 0.5266, 0.9062, 0.5266, 0.9375, 0.549, 0.9375, 0.5476, 0.9375, 0.5462, 0.9375, 0.5448, 0.9375, 0.5448, 0.9062, 0.5448, 0.875, 0.5448, 0.8438, 0.5448, 0.8125, 0.5462, 0.8125, 0.5476, 0.8125, 0.549, 0.8125, 0.5504, 0.8125, 0.5504, 0.8438, 0.5504, 0.875, 0.5504, 0.9062, 0.5504, 0.9375, 0.5967, 0.9375, 0.5952, 0.9375, 0.5938, 0.9375, 0.5924, 0.9375, 0.5924, 0.9062, 0.5924, 0.875, 0.5924, 0.8437, 0.5924, 0.8125, 0.5938, 0.8125, 0.5952, 0.8125, 0.5967, 0.8125, 0.5981, 0.8125, 0.5981, 0.8438, 0.5981, 0.875, 0.5981, 0.9062, 0.5981, 0.9375, 0.6162, 0.75, 0.6162, 0.75, 0.6162, 0.75, 0.6162, 0.75, 0.6176, 0.75, 0.619, 0.75, 0.6205, 0.75, 0.6219, 0.75, 0.6219, 0.75, 0.6219, 0.75, 0.6219, 0.75, 0.6219, 0.75, 0.6205, 0.75, 0.619, 0.75, 0.6176, 0.75, 0.6162, 0.75, 0.6162, 0.75, 0.6162, 0.75, 0.6162, 0.75, 0.6162, 0.75, 0.6176, 0.75, 0.619, 0.75, 0.6205, 0.75, 0.6219, 0.75, 0.6219, 0.75, 0.6219, 0.75, 0.6219, 0.75, 0.6219, 0.75, 0.6205, 0.75, 0.619, 0.75, 0.6176, 0.75, 0.6162, 0.75, 0.4314, 0.9375, 0.43, 0.9375, 0.43, 0.9375, 0.4314, 0.9375, 0.5462, 0.9375, 0.5448, 0.9375, 0.5448, 0.9375, 0.5462, 0.9375, 0.6219, 0.75, 0.6219, 0.75, 0.6219, 0.75, 0.6219, 0.75, 0.4552, 0.9375, 0.4538, 0.9375, 0.4538, 0.9375, 0.4552, 0.9375, 0.57, 0.9375, 0.5686, 0.9375, 0.5686, 0.9375, 0.57, 0.9375, 0.619, 0.75, 0.6176, 0.75, 0.6176, 0.75, 0.619, 0.75, 0.479, 0.9375, 0.4776, 0.9375, 0.4776, 0.9375, 0.479, 0.9375, 0.5728, 0.8125, 0.5743, 0.8125, 0.5743, 0.8125, 0.5728, 0.8125, 0.6176, 0.75, 0.619, 0.75, 0.619, 0.75, 0.6176, 0.75, 0.5028, 0.9375, 0.5014, 0.9375, 0.5014, 0.9375, 0.5028, 0.9375, 0.549, 0.8125, 0.5504, 0.8125, 0.5504, 0.8125, 0.549, 0.8125, 0.5938, 0.9375, 0.5924, 0.9375, 0.5924, 0.9375, 0.5938, 0.9375, 0.5266, 0.9375, 0.5252, 0.9375, 0.5252, 0.9375, 0.5266, 0.9375, 0.5252, 0.8125, 0.5266, 0.8125, 0.5266, 0.8125, 0.5252, 0.8125, 0.6162, 0.75, 0.6162, 0.75, 0.6162, 0.75, 0.6162, 0.75, 0.5504, 0.9375, 0.549, 0.9375, 0.549, 0.9375, 0.5504, 0.9375, 0.5014, 0.8125, 0.5028, 0.8125, 0.5028, 0.8125, 0.5014, 0.8125, 0.6219, 0.75, 0.6219, 0.75, 0.6219, 0.75, 0.6219, 0.75, 0.5743, 0.9375, 0.5728, 0.9375, 0.5728, 0.9375, 0.5743, 0.9375, 0.4776, 0.8125, 0.479, 0.8125, 0.479, 0.8125, 0.4776, 0.8125, 0.6205, 0.75, 0.619, 0.75, 0.619, 0.75, 0.6205, 0.75, 0.5981, 0.9375, 0.5967, 0.9375, 0.5967, 0.9375, 0.5981, 0.9375, 0.4538, 0.8125, 0.4552, 0.8125, 0.4552, 0.8125, 0.4538, 0.8125, 0.619, 0.75, 0.6205, 0.75, 0.6205, 0.75, 0.619, 0.75, 0.5924, 0.8125, 0.5938, 0.8125, 0.5938, 0.8125, 0.5924, 0.8125, 0.43, 0.8125, 0.4314, 0.8125, 0.4314, 0.8125, 0.43, 0.8125, 0.6162, 0.75, 0.6162, 0.75, 0.6162, 0.75, 0.6162, 0.75, 0.5686, 0.8125, 0.57, 0.8125, 0.57, 0.8125, 0.5686, 0.8125, 0.4062, 0.8125, 0.4076, 0.8125, 0.4076, 0.8125, 0.4062, 0.8125, 0.6219, 0.75, 0.6219, 0.75, 0.6219, 0.75, 0.6219, 0.75, 0.5448, 0.8125, 0.5462, 0.8125, 0.5462, 0.8125, 0.5448, 0.8125, 0.3838, 0.8125, 0.3838, 0.8438, 0.3838, 0.8438, 0.3838, 0.8125, 0.6176, 0.75, 0.6162, 0.75, 0.6162, 0.75, 0.6176, 0.75, 0.521, 0.8125, 0.5224, 0.8125, 0.5224, 0.8125, 0.521, 0.8125, 0.4019, 0.8437, 0.4019, 0.8125, 0.4019, 0.8125, 0.4019, 0.8437, 0.6162, 0.75, 0.6176, 0.75, 0.6176, 0.75, 0.6162, 0.75, 0.4972, 0.8125, 0.4986, 0.8125, 0.4986, 0.8125, 0.4972, 0.8125, 0.4076, 0.8125, 0.4076, 0.8438, 0.4076, 0.8438, 0.4076, 0.8125, 0.5981, 0.8125, 0.5981, 0.8438, 0.5981, 0.8438, 0.5981, 0.8125, 0.4734, 0.8125, 0.4748, 0.8125, 0.4748, 0.8125, 0.4734, 0.8125, 0.4257, 0.8437, 0.4257, 0.8125, 0.4257, 0.8125, 0.4257, 0.8437, 0.5924, 0.9062, 0.5924, 0.875, 0.5924, 0.875, 0.5924, 0.9062, 0.4496, 0.8125, 0.451, 0.8125, 0.451, 0.8125, 0.4496, 0.8125, 0.4314, 0.8125, 0.4314, 0.8438, 0.4314, 0.8438, 0.4314, 0.8125, 0.5938, 0.8125, 0.5952, 0.8125, 0.5952, 0.8125, 0.5938, 0.8125, 0.4257, 0.8125, 0.4272, 0.8125, 0.4272, 0.8125, 0.4257, 0.8125, 0.4496, 0.8438, 0.4496, 0.8125, 0.4496, 0.8125, 0.4496, 0.8438, 0.5981, 0.8438, 0.5981, 0.875, 0.5981, 0.875, 0.5981, 0.8438, 0.4019, 0.8125, 0.4033, 0.8125, 0.4033, 0.8125, 0.4019, 0.8125, 0.4552, 0.8125, 0.4552, 0.8438, 0.4552, 0.8438, 0.4552, 0.8125, 0.5981, 0.875, 0.5981, 0.9062, 0.5981, 0.9062, 0.5981, 0.875, 0.3838, 0.9062, 0.3838, 0.9375, 0.3838, 0.9375, 0.3838, 0.9062, 0.4734, 0.8437, 0.4734, 0.8125, 0.4734, 0.8125, 0.4734, 0.8437, 0.5924, 0.875, 0.5924, 0.8437, 0.5924, 0.8437, 0.5924, 0.875, 0.4019, 0.9375, 0.4019, 0.9062, 0.4019, 0.9062, 0.4019, 0.9375, 0.479, 0.8125, 0.479, 0.8438, 0.479, 0.8438, 0.479, 0.8125, 0.5967, 0.8125, 0.5981, 0.8125, 0.5981, 0.8125, 0.5967, 0.8125, 0.4076, 0.9062, 0.4076, 0.9375, 0.4076, 0.9375, 0.4076, 0.9062, 0.4972, 0.8437, 0.4972, 0.8125, 0.4972, 0.8125, 0.4972, 0.8437, 0.5952, 0.8125, 0.5967, 0.8125, 0.5967, 0.8125, 0.5952, 0.8125, 0.4257, 0.9375, 0.4257, 0.9062, 0.4257, 0.9062, 0.4257, 0.9375, 0.5028, 0.8125, 0.5028, 0.8438, 0.5028, 0.8438, 0.5028, 0.8125, 0.5967, 0.9375, 0.5952, 0.9375, 0.5952, 0.9375, 0.5967, 0.9375, 0.4314, 0.9062, 0.4314, 0.9375, 0.4314, 0.9375, 0.4314, 0.9062, 0.521, 0.8437, 0.521, 0.8125, 0.521, 0.8125, 0.521, 0.8437, 0.5924, 0.8437, 0.5924, 0.8125, 0.5924, 0.8125, 0.5924, 0.8437, 0.4496, 0.9375, 0.4496, 0.9062, 0.4496, 0.9062, 0.4496, 0.9375, 0.5266, 0.8125, 0.5266, 0.8438, 0.5266, 0.8438, 0.5266, 0.8125, 0.5952, 0.9375, 0.5938, 0.9375, 0.5938, 0.9375, 0.5952, 0.9375, 0.4552, 0.9062, 0.4552, 0.9375, 0.4552, 0.9375, 0.4552, 0.9062, 0.5448, 0.8438, 0.5448, 0.8125, 0.5448, 0.8125, 0.5448, 0.8438, 0.381, 0.8125, 0.3824, 0.8125, 0.3824, 0.8125, 0.381, 0.8125, 0.4734, 0.9375, 0.4734, 0.9062, 0.4734, 0.9062, 0.4734, 0.9375, 0.5504, 0.8125, 0.5504, 0.8438, 0.5504, 0.8438, 0.5504, 0.8125, 0.3781, 0.9062, 0.3781, 0.875, 0.3781, 0.875, 0.3781, 0.9062, 0.479, 0.9062, 0.479, 0.9375, 0.479, 0.9375, 0.479, 0.9062, 0.5686, 0.8437, 0.5686, 0.8125, 0.5686, 0.8125, 0.5686, 0.8437, 0.381, 0.9375, 0.3795, 0.9375, 0.3795, 0.9375, 0.381, 0.9375, 0.4972, 0.9375, 0.4972, 0.9062, 0.4972, 0.9062, 0.4972, 0.9375, 0.5743, 0.8125, 0.5743, 0.8438, 0.5743, 0.8438, 0.5743, 0.8125, 0.4048, 0.9375, 0.4033, 0.9375, 0.4033, 0.9375, 0.4048, 0.9375, 0.5028, 0.9062, 0.5028, 0.9375, 0.5028, 0.9375, 0.5028, 0.9062, 0.4286, 0.9375, 0.4272, 0.9375, 0.4272, 0.9375, 0.4286, 0.9375, 0.521, 0.9375, 0.521, 0.9062, 0.521, 0.9062, 0.521, 0.9375, 0.4524, 0.9375, 0.451, 0.9375, 0.451, 0.9375, 0.4524, 0.9375, 0.5266, 0.9062, 0.5266, 0.9375, 0.5266, 0.9375, 0.5266, 0.9062, 0.4762, 0.9375, 0.4748, 0.9375, 0.4748, 0.9375, 0.4762, 0.9375, 0.5448, 0.9375, 0.5448, 0.9062, 0.5448, 0.9062, 0.5448, 0.9375, 0.5, 0.9375, 0.4986, 0.9375, 0.4986, 0.9375, 0.5, 0.9375, 0.5504, 0.9062, 0.5504, 0.9375, 0.5504, 0.9375, 0.5504, 0.9062, 0.5238, 0.9375, 0.5224, 0.9375, 0.5224, 0.9375, 0.5238, 0.9375, 0.5686, 0.9375, 0.5686, 0.9062, 0.5686, 0.9062, 0.5686, 0.9375, 0.5476, 0.9375, 0.5462, 0.9375, 0.5462, 0.9375, 0.5476, 0.9375, 0.5743, 0.9062, 0.5743, 0.9375, 0.5743, 0.9375, 0.5743, 0.9062, 0.5714, 0.9375, 0.57, 0.9375, 0.57, 0.9375, 0.5714, 0.9375, 0.5924, 0.9375, 0.5924, 0.9062, 0.5924, 0.9062, 0.5924, 0.9375, 0.5714, 0.8125, 0.5728, 0.8125, 0.5728, 0.8125, 0.5714, 0.8125, 0.5981, 0.9062, 0.5981, 0.9375, 0.5981, 0.9375, 0.5981, 0.9062, 0.5476, 0.8125, 0.549, 0.8125, 0.549, 0.8125, 0.5476, 0.8125, 0.6162, 0.75, 0.6162, 0.75, 0.6162, 0.75, 0.6162, 0.75, 0.5238, 0.8125, 0.5252, 0.8125, 0.5252, 0.8125, 0.5238, 0.8125, 0.6162, 0.75, 0.6162, 0.75, 0.6162, 0.75, 0.6162, 0.75, 0.5, 0.8125, 0.5014, 0.8125, 0.5014, 0.8125, 0.5, 0.8125, 0.6219, 0.75, 0.6219, 0.75, 0.6219, 0.75, 0.6219, 0.75, 0.4762, 0.8125, 0.4776, 0.8125, 0.4776, 0.8125, 0.4762, 0.8125, 0.6219, 0.75, 0.6219, 0.75, 0.6219, 0.75, 0.6219, 0.75, 0.4524, 0.8125, 0.4538, 0.8125, 0.4538, 0.8125, 0.4524, 0.8125, 0.6219, 0.75, 0.6205, 0.75, 0.6205, 0.75, 0.6219, 0.75, 0.4286, 0.8125, 0.43, 0.8125, 0.43, 0.8125, 0.4286, 0.8125, 0.6205, 0.75, 0.6219, 0.75, 0.6219, 0.75, 0.6205, 0.75, 0.4048, 0.8125, 0.4062, 0.8125, 0.4062, 0.8125, 0.4048, 0.8125, 0.6219, 0.75, 0.6205, 0.75, 0.6205, 0.75, 0.6219, 0.75, 0.3838, 0.8438, 0.3838, 0.875, 0.3838, 0.875, 0.3838, 0.8438, 0.6205, 0.75, 0.6219, 0.75, 0.6219, 0.75, 0.6205, 0.75, 0.4019, 0.875, 0.4019, 0.8437, 0.4019, 0.8437, 0.4019, 0.875, 0.4076, 0.8438, 0.4076, 0.875, 0.4076, 0.875, 0.4076, 0.8438, 0.4257, 0.875, 0.4257, 0.8437, 0.4257, 0.8437, 0.4257, 0.875, 0.4314, 0.8438, 0.4314, 0.875, 0.4314, 0.875, 0.4314, 0.8438, 0.4496, 0.875, 0.4496, 0.8438, 0.4496, 0.8438, 0.4496, 0.875, 0.4552, 0.8438, 0.4552, 0.875, 0.4552, 0.875, 0.4552, 0.8438, 0.4734, 0.875, 0.4734, 0.8437, 0.4734, 0.8437, 0.4734, 0.875, 0.479, 0.8438, 0.479, 0.875, 0.479, 0.875, 0.479, 0.8438, 0.4972, 0.875, 0.4972, 0.8437, 0.4972, 0.8437, 0.4972, 0.875, 0.5028, 0.8438, 0.5028, 0.875, 0.5028, 0.875, 0.5028, 0.8438, 0.521, 0.875, 0.521, 0.8437, 0.521, 0.8437, 0.521, 0.875, 0.5266, 0.8438, 0.5266, 0.875, 0.5266, 0.875, 0.5266, 0.8438, 0.5448, 0.875, 0.5448, 0.8438, 0.5448, 0.8438, 0.5448, 0.875, 0.5504, 0.8438, 0.5504, 0.875, 0.5504, 0.875, 0.5504, 0.8438, 0.5686, 0.875, 0.5686, 0.8437, 0.5686, 0.8437, 0.5686, 0.875, 0.5743, 0.8438, 0.5743, 0.875, 0.5743, 0.875, 0.5743, 0.8438, 0.3795, 0.8125, 0.381, 0.8125, 0.381, 0.8125, 0.3795, 0.8125, 0.3781, 0.875, 0.3781, 0.8437, 0.3781, 0.8437, 0.3781, 0.875, 0.3824, 0.9375, 0.381, 0.9375, 0.381, 0.9375, 0.3824, 0.9375, 0.6162, 0.75, 0.6162, 0.75, 0.6162, 0.75, 0.6162, 0.75, 0.4062, 0.9375, 0.4048, 0.9375, 0.4048, 0.9375, 0.4062, 0.9375, 0.6219, 0.75, 0.6219, 0.75, 0.6219, 0.75, 0.6219, 0.75, 0.43, 0.9375, 0.4286, 0.9375, 0.4286, 0.9375, 0.43, 0.9375, 0.6219, 0.75, 0.6205, 0.75, 0.6205, 0.75, 0.6219, 0.75, 0.4538, 0.9375, 0.4524, 0.9375, 0.4524, 0.9375, 0.4538, 0.9375, 0.6205, 0.75, 0.6219, 0.75, 0.6219, 0.75, 0.6205, 0.75, 0.4776, 0.9375, 0.4762, 0.9375, 0.4762, 0.9375, 0.4776, 0.9375, 0.5014, 0.9375, 0.5, 0.9375, 0.5, 0.9375, 0.5014, 0.9375, 0.5252, 0.9375, 0.5238, 0.9375, 0.5238, 0.9375, 0.5252, 0.9375, 0.549, 0.9375, 0.5476, 0.9375, 0.5476, 0.9375, 0.549, 0.9375, 0.5728, 0.9375, 0.5714, 0.9375, 0.5714, 0.9375, 0.5728, 0.9375, 0.619, 0.75, 0.6176, 0.75, 0.6176, 0.75, 0.619, 0.75, 0.57, 0.8125, 0.5714, 0.8125, 0.5714, 0.8125, 0.57, 0.8125, 0.6219, 0.75, 0.6219, 0.75, 0.6219, 0.75, 0.6219, 0.75, 0.5462, 0.8125, 0.5476, 0.8125, 0.5476, 0.8125, 0.5462, 0.8125, 0.6162, 0.75, 0.6162, 0.75, 0.6162, 0.75, 0.6162, 0.75, 0.5224, 0.8125, 0.5238, 0.8125, 0.5238, 0.8125, 0.5224, 0.8125, 0.6176, 0.75, 0.619, 0.75, 0.619, 0.75, 0.6176, 0.75, 0.4986, 0.8125, 0.5, 0.8125, 0.5, 0.8125, 0.4986, 0.8125, 0.6162, 0.75, 0.6162, 0.75, 0.6162, 0.75, 0.6162, 0.75, 0.4748, 0.8125, 0.4762, 0.8125, 0.4762, 0.8125, 0.4748, 0.8125, 0.6219, 0.75, 0.6219, 0.75, 0.6219, 0.75, 0.6219, 0.75, 0.451, 0.8125, 0.4524, 0.8125, 0.4524, 0.8125, 0.451, 0.8125, 0.6219, 0.75, 0.6205, 0.75, 0.6205, 0.75, 0.6219, 0.75, 0.4272, 0.8125, 0.4286, 0.8125, 0.4286, 0.8125, 0.4272, 0.8125, 0.6205, 0.75, 0.6219, 0.75, 0.6219, 0.75, 0.6205, 0.75, 0.4033, 0.8125, 0.4048, 0.8125, 0.4048, 0.8125, 0.4033, 0.8125, 0.3838, 0.875, 0.3838, 0.9062, 0.3838, 0.9062, 0.3838, 0.875, 0.4019, 0.9062, 0.4019, 0.875, 0.4019, 0.875, 0.4019, 0.9062, 0.4076, 0.875, 0.4076, 0.9062, 0.4076, 0.9062, 0.4076, 0.875, 0.4257, 0.9062, 0.4257, 0.875, 0.4257, 0.875, 0.4257, 0.9062, 0.6176, 0.75, 0.6162, 0.75, 0.6162, 0.75, 0.6176, 0.75, 0.4314, 0.875, 0.4314, 0.9062, 0.4314, 0.9062, 0.4314, 0.875, 0.6219, 0.75, 0.6219, 0.75, 0.6219, 0.75, 0.6219, 0.75, 0.4496, 0.9062, 0.4496, 0.875, 0.4496, 0.875, 0.4496, 0.9062, 0.6162, 0.75, 0.6176, 0.75, 0.6176, 0.75, 0.6162, 0.75, 0.4552, 0.875, 0.4552, 0.9062, 0.4552, 0.9062, 0.4552, 0.875, 0.6219, 0.75, 0.6219, 0.75, 0.6219, 0.75, 0.6219, 0.75, 0.4734, 0.9062, 0.4734, 0.875, 0.4734, 0.875, 0.4734, 0.9062, 0.6205, 0.75, 0.619, 0.75, 0.619, 0.75, 0.6205, 0.75, 0.479, 0.875, 0.479, 0.9062, 0.479, 0.9062, 0.479, 0.875, 0.619, 0.75, 0.6205, 0.75, 0.6205, 0.75, 0.619, 0.75, 0.4972, 0.9062, 0.4972, 0.875, 0.4972, 0.875, 0.4972, 0.9062, 0.6162, 0.75, 0.6162, 0.75, 0.6162, 0.75, 0.6162, 0.75, 0.5028, 0.875, 0.5028, 0.9062, 0.5028, 0.9062, 0.5028, 0.875, 0.6219, 0.75, 0.6219, 0.75, 0.6219, 0.75, 0.6219, 0.75, 0.521, 0.9062, 0.521, 0.875, 0.521, 0.875, 0.521, 0.9062, 0.619, 0.75, 0.6176, 0.75, 0.6176, 0.75, 0.619, 0.75, 0.5266, 0.875, 0.5266, 0.9062, 0.5266, 0.9062, 0.5266, 0.875, 0.6176, 0.75, 0.619, 0.75, 0.619, 0.75, 0.6176, 0.75, 0.5448, 0.9062, 0.5448, 0.875, 0.5448, 0.875, 0.5448, 0.9062, 0.6162, 0.75, 0.6162, 0.75, 0.6162, 0.75, 0.6162, 0.75, 0.6162, 0.75, 0.6162, 0.75, 0.6162, 0.75, 0.6162, 0.75, 0.5504, 0.875, 0.5504, 0.9062, 0.5504, 0.9062, 0.5504, 0.875, 0.6219, 0.75, 0.6219, 0.75, 0.6219, 0.75, 0.6219, 0.75, 0.6219, 0.75, 0.6219, 0.75, 0.6219, 0.75, 0.6219, 0.75, 0.5686, 0.9062, 0.5686, 0.875, 0.5686, 0.875, 0.5686, 0.9062, 0.619, 0.75, 0.6176, 0.75, 0.6176, 0.75, 0.619, 0.75, 0.6205, 0.75, 0.619, 0.75, 0.619, 0.75, 0.6205, 0.75, 0.5743, 0.875, 0.5743, 0.9062, 0.5743, 0.9062, 0.5743, 0.875, 0.6176, 0.75, 0.619, 0.75, 0.619, 0.75, 0.6176, 0.75, 0.619, 0.75, 0.6205, 0.75, 0.6205, 0.75, 0.619, 0.75, 0.3824, 0.8125, 0.3838, 0.8125, 0.3838, 0.8125, 0.3824, 0.8125, 0.6162, 0.75, 0.6162, 0.75, 0.6162, 0.75, 0.6162, 0.75, 0.6162, 0.75, 0.6162, 0.75, 0.6162, 0.75, 0.6162, 0.75, 0.3781, 0.9375, 0.3781, 0.9062, 0.3781, 0.9062, 0.3781, 0.9375, 0.6219, 0.75, 0.6219, 0.75, 0.6219, 0.75, 0.6219, 0.75, 0.6219, 0.75, 0.6219, 0.75, 0.6219, 0.75, 0.6219, 0.75, 0.3795, 0.9375, 0.3781, 0.9375, 0.3781, 0.9375, 0.3795, 0.9375, 0.6205, 0.75, 0.619, 0.75, 0.619, 0.75, 0.6205, 0.75, 0.6176, 0.75, 0.6162, 0.75, 0.6162, 0.75, 0.6176, 0.75, 0.4033, 0.9375, 0.4019, 0.9375, 0.4019, 0.9375, 0.4033, 0.9375, 0.619, 0.75, 0.6205, 0.75, 0.6205, 0.75, 0.619, 0.75, 0.6162, 0.75, 0.6176, 0.75, 0.6176, 0.75, 0.6162, 0.75, 0.625, 0.6562, 0.625, 0.625, 0.625, 0.625, 0.625, 0.6562, 0.3125, 0.5938, 0.375, 0.5938, 0.375, 0.625, 0.3125, 0.625, 0.3125, 0.5, 0.375, 0.5, 0.375, 0.5625, 0.3125, 0.5625, 0.625, 0.5938, 0.625, 0.5625, 0.625, 0.5625, 0.625, 0.5938, 0.6131, 0.5, 0.6131, 0.5, 0.6131, 0.75, 0.6131, 0.75, 0.6131, 0.75, 0.6131, 0.75, 0.6131, 0.75, 0.6131, 0.75, 0.6131, 0.75, 0.6131, 0.75, 0.6131, 0.75, 0.6131, 0.75, 0.6131, 0.75, 0.6131, 0.3214, 0.6131, 0.3214, 0.6131, 0.3214, 0.6131, 0.3214, 0.6131, 0.0, 0.6131, 0.25, 0.375, 0.25, 0.375, 0.1875, 0.375, 0.1562, 0.375, 0.125, 0.375, 0.09375, 0.375, 0.0625, 0.375, 0.0, 0.3869, 0.0, 0.3988, 0.0, 0.4107, 0.0, 0.4226, 0.0, 0.4345, 0.0, 0.4464, 0.0, 0.4583, 0.0, 0.4702, 0.0, 0.4821, 0.0, 0.494, 0.0, 0.506, 0.0, 0.5179, 0.0, 0.5298, 0.0, 0.5417, 0.0, 0.5536, 0.0, 0.5655, 0.0, 0.5774, 0.0, 0.5893, 0.0, 0.6012, 0.0, 0.625, 0.75, 0.6131, 0.75, 0.6131, 0.75, 0.6131, 0.75, 0.625, 0.75, 0.625, 0.75, 0.625, 0.75, 0.625, 0.6875, 0.625, 0.6875, 0.625, 0.75, 0.3125, 0.6562, 0.375, 0.6562, 0.375, 0.6875, 0.3125, 0.6875, 0.125, 0.6562, 0.1875, 0.6562, 0.1875, 0.6875, 0.125, 0.6875, 0.1875, 0.6562, 0.25, 0.6562, 0.25, 0.6875, 0.1875, 0.6875, 0.25, 0.6562, 0.3125, 0.6562, 0.3125, 0.6875, 0.25, 0.6875, 0.125, 0.5, 0.1875, 0.5, 0.1875, 0.5625, 0.125, 0.5625, 0.1875, 0.5, 0.25, 0.5, 0.25, 0.5625, 0.1875, 0.5625, 0.25, 0.5, 0.3125, 0.5, 0.3125, 0.5625, 0.25, 0.5625, 0.125, 0.5938, 0.1875, 0.5938, 0.1875, 0.625, 0.125, 0.625, 0.1875, 0.5938, 0.25, 0.5938, 0.25, 0.625, 0.1875, 0.625, 0.25, 0.5938, 0.3125, 0.5938, 0.3125, 0.625, 0.25, 0.625, 0.375, 0.25, 0.6131, 0.25, 0.6131, 0.3214, 0.6131, 0.4286, 0.6131, 0.5, 0.375, 0.5, 0.375, 0.4375, 0.375, 0.375, 0.375, 0.3125, 0.125, 0.6875, 0.1875, 0.6875, 0.1875, 0.75, 0.125, 0.75, 0.1875, 0.6875, 0.25, 0.6875, 0.25, 0.75, 0.1875, 0.75, 0.25, 0.6875, 0.3125, 0.6875, 0.3125, 0.75, 0.25, 0.75, 0.25, 0.5625, 0.3125, 0.5625, 0.3125, 0.5938, 0.25, 0.5938, 0.1875, 0.5625, 0.25, 0.5625, 0.25, 0.5938, 0.1875, 0.5938, 0.125, 0.5625, 0.1875, 0.5625, 0.1875, 0.5938, 0.125, 0.5938, 0.625, 0.1786, 0.6131, 0.1786, 0.6131, 0.07143, 0.625, 0.07143, 0.625, 0.625, 0.625, 0.5938, 0.625, 0.5938, 0.625, 0.625, 0.3125, 0.5625, 0.375, 0.5625, 0.375, 0.5938, 0.3125, 0.5938, 0.25, 0.625, 0.3125, 0.625, 0.3125, 0.6562, 0.25, 0.6562, 0.1875, 0.625, 0.25, 0.625, 0.25, 0.6562, 0.1875, 0.6562, 0.125, 0.625, 0.1875, 0.625, 0.1875, 0.6562, 0.125, 0.6562, 0.3125, 0.625, 0.375, 0.625, 0.375, 0.6562, 0.3125, 0.6562, 0.0, 0.0, 0.0, 0.0, 0.0, 0.0, 0.0, 0.0, 0.625, 0.6875, 0.625, 0.6562, 0.625, 0.6562, 0.625, 0.6875, 0.0, 0.0, 0.0, 0.0, 0.0, 0.0, 0.0, 0.0, 0.625, 0.1786, 0.6131, 0.1786, 0.6131, 0.1786, 0.625, 0.1786, 0.625, 0.75, 0.625, 0.75, 0.6131, 0.75, 0.6131, 0.75, 0.6131, 0.5, 0.625, 0.5, 0.625, 0.5625, 0.625, 0.5938, 0.625, 0.625, 0.625, 0.6562, 0.625, 0.6875, 0.6131, 0.1786, 0.625, 0.1786, 0.625, 0.1786, 0.6131, 0.1786, 0.625, 0.25, 0.6131, 0.25, 0.6131, 0.25, 0.625, 0.25, 0.0, 0.0, 0.0, 0.0, 0.0, 0.0, 0.0, 0.0, 0.0, 0.0, 0.0, 0.0, 0.0, 0.0, 0.0, 0.0, 0.0, 0.0, 0.0, 0.0, 0.0, 0.0, 0.0, 0.0, 0.0, 0.0, 0.0, 0.0, 0.0, 0.0, 0.0, 0.0, 0.0, 0.0, 0.0, 0.0, 0.0, 0.0, 0.0, 0.0, 0.0, 0.0, 0.0, 0.0, 0.0, 0.0, 0.0, 0.0, 0.0, 0.0, 0.0, 0.0, 0.0, 0.0, 0.0, 0.0, 0.0, 0.0, 0.0, 0.0, 0.0, 0.0, 0.0, 0.0, 0.0, 0.0, 0.0, 0.0, 0.0, 0.0, 0.0, 0.0, 0.0, 0.0, 0.0, 0.0, 0.0, 0.0, 0.0, 0.0, 0.0, 0.0, 0.0, 0.0, 0.0, 0.0, 0.0, 0.0, 0.0, 0.0, 0.0, 0.0, 0.0, 0.0, 0.0, 0.0, 0.0, 0.0, 0.0, 0.0, 0.0, 0.0, 0.0, 0.0, 0.0, 0.0, 0.0, 0.0, 0.0, 0.0, 0.0, 0.0, 0.0, 0.0, 0.0, 0.0, 0.0, 0.0, 0.6131, 0.4286, 0.6131, 0.3214, 0.0, 0.0, 0.0, 0.0, 0.0, 0.0, 0.0, 0.0, 0.0, 0.0, 0.6131, 0.5, 0.6131, 0.75, 0.0, 0.0, 0.375, 0.5, 0.6131, 0.4286, 0.6131, 0.4286, 0.0, 0.0, 0.6131, 0.5, 0.6131, 0.3214, 0.6131, 0.3214, 0.0, 0.0, 0.0, 0.0, 0.6131, 0.4286, 0.6131, 0.3214, 0.6131, 0.3214, 0.6131, 0.4286, 0.0, 0.0, 0.0, 0.0, 0.0, 0.0, 0.0, 0.0, 0.6131, 0.4286, 0.6131, 0.4286, 0.6131, 0.4286, 0.6131, 0.4286, 0.0, 0.0, 0.0, 0.0, 0.0, 0.0, 0.0, 0.0, 0.0, 0.0, 0.0, 0.0, 0.0, 0.0, 0.0, 0.0, 0.0, 0.0, 0.0, 0.0, 0.0, 0.0, 0.0, 0.0, 0.6131, 0.3214, 0.6131, 0.4286, 0.6131, 0.4286, 0.6131, 0.3214, 0.6131, 0.4286, 0.6131, 0.3214, 0.6131, 0.3214, 0.6131, 0.4286])
me_cube_009.use_remesh_preserve_volume = False
me_cube_009.use_remesh_preserve_attributes = False
me_cube_009.use_mirror_vertex_groups = False
me_cube_009.update()

# ---- objects
ob_laddertop = bpy.data.objects.new('ladderTop', me_cube_009)

# ---- transforms, parenting, visibility, modifiers, constraints
ob_laddertop.location = (0.0, 0.0, 0.0)
ob_laddertop.lineart.crease_threshold = 0.0
_m = ob_laddertop.modifiers.new('Mirror', 'MIRROR')
_m.use_axis = (False, True, False)
_m.use_clip = True
_m.offset_v = -0.1083

# ---- collection membership
col_collection.objects.link(ob_laddertop)

# ---- scene / render settings (as saved in the file)
scene.frame_start = 1; scene.frame_end = 250; scene.frame_set(1)
scene.render.engine = 'BLENDER_EEVEE_NEXT'
scene.cycles.use_denoising = False
scene.cycles.samples = 128
scene.cycles.sampling_pattern = 'TABULATED_SOBOL'
scene.cycles.use_adaptive_sampling = False
scene.cycles.use_light_tree = False
scene.view_settings.view_transform = 'Filmic'
bpy.context.view_layer.update()

# ---- added for rendering (the .blend has no active camera and no usable light): camera, sun
cam_auto = bpy.data.cameras.new('AutoCamera')
cam_auto.lens = 50.0
cam_auto.sensor_width = 36.0
cam_auto.clip_end = 1000.0
ob_auto_camera = bpy.data.objects.new('AutoCamera', cam_auto)
scene.collection.objects.link(ob_auto_camera)
ob_auto_camera.location = (2.5377, -2.63451, 1.47098)
ob_auto_camera.rotation_euler = (1.09748, -7.21219e-08, 0.694738)
scene.camera = ob_auto_camera
light_auto_sun = bpy.data.lights.new('AutoSun', 'SUN')
light_auto_sun.energy = 3.0
light_auto_sun.angle = 0.0523599
ob_auto_sun = bpy.data.objects.new('AutoSun', light_auto_sun)
scene.collection.objects.link(ob_auto_sun)
ob_auto_sun.rotation_euler = (0.872665, 0.174533, 0.523599)
bpy.context.view_layer.update()
